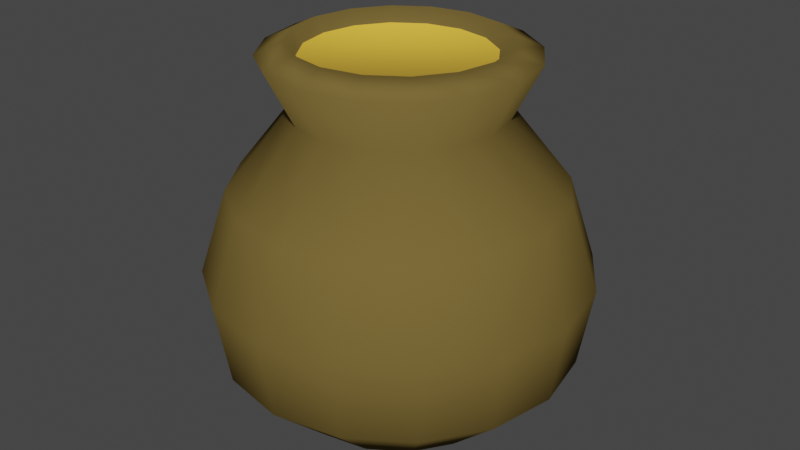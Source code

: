 # Source: Jar.blend  (saved by Blender 3.2.14; exported with 4.5.12 LTS)
import bpy
from mathutils import Matrix  # noqa: F401  (used for matrix-valued properties, if any)

bpy.ops.wm.read_factory_settings(use_empty=True)
scene = bpy.context.scene
scene.name = 'Scene'

# ---- collections
col_collection = bpy.data.collections.new('Collection'); scene.collection.children.link(col_collection)

# ---- materials (node trees are filled in below, after node groups)
mat_jar_mat = bpy.data.materials.new('Jar_Mat')
mat_jar_mat.use_transparent_shadow = False
mat_honey_mat = bpy.data.materials.new('Honey_Mat')
mat_honey_mat.use_transparent_shadow = False

# ---- material node trees
mat_jar_mat.use_nodes = True; mat_jar_mat.node_tree.nodes.clear()
_N = mat_jar_mat.node_tree.nodes; _L = mat_jar_mat.node_tree.links
n0 = _N.new('ShaderNodeBsdfPrincipled'); n0.name = 'Principled BSDF'; n0.location = (10, 300)
n0.distribution = 'GGX'
n0.subsurface_method = 'RANDOM_WALK_SKIN'
n0.inputs[0].default_value = (0.1706, 0.1212, 0.03498, 1.0)
n0.inputs[2].default_value = 1.0
n0.inputs[3].default_value = 1.45
n0.inputs[13].default_value = 0.0
n0.inputs[27].default_value = (0.0, 0.0, 0.0, 1.0)
n0.inputs[28].default_value = 1.0
n1 = _N.new('ShaderNodeOutputMaterial'); n1.name = 'Material Output'; n1.location = (300, 300)
_L.new(n0.outputs[0], n1.inputs[0])
n1.is_active_output = True
mat_honey_mat.use_nodes = True; mat_honey_mat.node_tree.nodes.clear()
_N = mat_honey_mat.node_tree.nodes; _L = mat_honey_mat.node_tree.links
n0 = _N.new('ShaderNodeBsdfPrincipled'); n0.name = 'Principled BSDF'; n0.location = (10, 300)
n0.distribution = 'GGX'
n0.subsurface_method = 'RANDOM_WALK_SKIN'
n0.inputs[0].default_value = (0.9625, 0.5691, 0.05298, 1.0)
n0.inputs[3].default_value = 1.45
n0.inputs[27].default_value = (0.0, 0.0, 0.0, 1.0)
n0.inputs[28].default_value = 1.0
n1 = _N.new('ShaderNodeOutputMaterial'); n1.name = 'Material Output'; n1.location = (300, 300)
_L.new(n0.outputs[0], n1.inputs[0])
n1.is_active_output = True

# ---- world
world_world = bpy.data.worlds.new('World'); scene.world = world_world
world_world.use_nodes = True; world_world.node_tree.nodes.clear()
_N = world_world.node_tree.nodes; _L = world_world.node_tree.links
n0 = _N.new('ShaderNodeOutputWorld'); n0.name = 'World Output'; n0.location = (300, 300)
n1 = _N.new('ShaderNodeBackground'); n1.name = 'Background'; n1.location = (10, 300)
n1.inputs[0].default_value = (0.05088, 0.05088, 0.05088, 1.0)
_L.new(n1.outputs[0], n0.inputs[0])
n0.is_active_output = True
world_world.color = (0.05088, 0.05088, 0.05088)
world_world.use_sun_shadow = False
world_world.sun_shadow_jitter_overblur = 0.0

# ---- meshes
me_cylinder = bpy.data.meshes.new('Cylinder')
me_cylinder.from_pydata([(7.177e-09, 0.5719, -1.0), (7.773e-09, 0.5364, 0.9439), (0.2189, 0.5284, -1.0), (0.2053, 0.4955, 0.9439), (0.4044, 0.4044, -1.0), (0.3793, 0.3793, 0.9439), (0.5284, 0.2189, -1.0), (0.4955, 0.2053, 0.9439), (0.5719, -2.819e-08, -1.0), (0.5364, -2.69e-08, 0.9439), (0.5284, -0.2189, -1.0), (0.4955, -0.2053, 0.9439), (0.4044, -0.4044, -1.0), (0.3793, -0.3793, 0.9439), (0.2189, -0.5284, -1.0), (0.2053, -0.4955, 0.9439), (-4.282e-08, -0.5719, -1.0), (-3.912e-08, -0.5364, 0.9439), (-0.2189, -0.5284, -1.0), (-0.2053, -0.4955, 0.9439), (-0.4044, -0.4044, -1.0), (-0.3793, -0.3793, 0.9439), (-0.5284, -0.2189, -1.0), (-0.4955, -0.2053, 0.9439), (-0.5719, 3.63e-09, -1.0), (-0.5364, 2.941e-09, 0.9439), (-0.5284, 0.2189, -1.0), (-0.4955, 0.2053, 0.9439), (-0.4044, 0.4044, -1.0), (-0.3793, 0.3793, 0.9439), (-0.2189, 0.5284, -1.0), (-0.2053, 0.4955, 0.9439), (1.162e-09, 0.9307, -0.664), (0.0, 1.0, -0.2423), (2.4e-09, 0.8569, 0.2), (7.717e-09, 0.5397, 0.6), (0.2065, 0.4986, 0.6), (0.3279, 0.7916, 0.2), (0.3827, 0.9239, -0.2423), (0.3562, 0.8599, -0.664), (0.3816, 0.3816, 0.6), (0.6059, 0.6059, 0.2), (0.7071, 0.7071, -0.2423), (0.6581, 0.6581, -0.664), (0.4986, 0.2065, 0.6), (0.7916, 0.3279, 0.2), (0.9239, 0.3827, -0.2423), (0.8599, 0.3562, -0.664), (0.5397, -2.702e-08, 0.6), (0.8569, -3.852e-08, 0.2), (1.0, -4.371e-08, -0.2423), (0.9307, -4.12e-08, -0.664), (0.4986, -0.2065, 0.6), (0.7916, -0.3279, 0.2), (0.9239, -0.3827, -0.2423), (0.8599, -0.3562, -0.664), (0.3816, -0.3816, 0.6), (0.6059, -0.6059, 0.2), (0.7071, -0.7071, -0.2423), (0.6581, -0.6581, -0.664), (0.2065, -0.4986, 0.6), (0.3279, -0.7916, 0.2), (0.3827, -0.9239, -0.2423), (0.3562, -0.8599, -0.664), (-3.946e-08, -0.5397, 0.6), (-7.251e-08, -0.8569, 0.2), (-8.742e-08, -1.0, -0.2423), (-8.02e-08, -0.9307, -0.664), (-0.2065, -0.4986, 0.6), (-0.3279, -0.7916, 0.2), (-0.3827, -0.9239, -0.2423), (-0.3562, -0.8599, -0.664), (-0.3816, -0.3816, 0.6), (-0.6059, -0.6059, 0.2), (-0.7071, -0.7071, -0.2423), (-0.6581, -0.6581, -0.664), (-0.4986, -0.2065, 0.6), (-0.7916, -0.3279, 0.2), (-0.9239, -0.3827, -0.2423), (-0.8599, -0.3562, -0.664), (-0.5397, 3.006e-09, 0.6), (-0.8569, 9.151e-09, 0.2), (-1.0, 1.192e-08, -0.2423), (-0.9307, 1.058e-08, -0.664), (-0.4986, 0.2065, 0.6), (-0.7916, 0.3279, 0.2), (-0.9239, 0.3827, -0.2423), (-0.8599, 0.3562, -0.664), (-0.3816, 0.3816, 0.6), (-0.6059, 0.6059, 0.2), (-0.7071, 0.7071, -0.2423), (-0.6581, 0.6581, -0.664), (-0.2065, 0.4986, 0.6), (-0.3279, 0.7916, 0.2), (-0.3827, 0.9239, -0.2423), (-0.3562, 0.8599, -0.664), (8.333e-09, 0.6805, 0.88), (0.2604, 0.6287, 0.88), (0.4812, 0.4812, 0.88), (0.6287, 0.2604, 0.88), (0.6805, -3.212e-08, 0.88), (0.6287, -0.2604, 0.88), (0.4812, -0.4812, 0.88), (0.2604, -0.6287, 0.88), (-5.115e-08, -0.6805, 0.88), (-0.2604, -0.6287, 0.88), (-0.4812, -0.4812, 0.88), (-0.6287, -0.2604, 0.88), (-0.6805, 5.734e-09, 0.88), (-0.6287, 0.2604, 0.88), (-0.4812, 0.4812, 0.88), (-0.2604, 0.6287, 0.88), (0.1779, 0.4343, 0.8738), (-0.00444, 0.4706, 0.8738), (0.3325, 0.331, 0.8738), (0.4358, 0.1765, 0.8738), (0.472, -0.005884, 0.8738), (0.4358, -0.1882, 0.8738), (0.3325, -0.3428, 0.8738), (0.1779, -0.4461, 0.8738), (-0.00444, -0.4824, 0.8738), (-0.1868, -0.4461, 0.8738), (-0.3414, -0.3428, 0.8738), (-0.4446, -0.1882, 0.8738), (-0.4809, -0.005884, 0.8738), (-0.4446, 0.1765, 0.8738), (-0.3414, 0.331, 0.8738), (-0.1868, 0.4343, 0.8738)], [], [(96, 1, 3, 97), (97, 3, 5, 98), (98, 5, 7, 99), (99, 7, 9, 100), (100, 9, 11, 101), (101, 11, 13, 102), (102, 13, 15, 103), (103, 15, 17, 104), (104, 17, 19, 105), (105, 19, 21, 106), (106, 21, 23, 107), (107, 23, 25, 108), (108, 25, 27, 109), (109, 27, 29, 110), (5, 3, 112, 114), (110, 29, 31, 111), (111, 31, 1, 96), (0, 2, 4, 6, 8, 10, 12, 14, 16, 18, 20, 22, 24, 26, 28, 30), (30, 95, 32, 0), (95, 94, 33, 32), (94, 93, 34, 33), (93, 92, 35, 34), (28, 91, 95, 30), (91, 90, 94, 95), (90, 89, 93, 94), (89, 88, 92, 93), (26, 87, 91, 28), (87, 86, 90, 91), (86, 85, 89, 90), (85, 84, 88, 89), (24, 83, 87, 26), (83, 82, 86, 87), (82, 81, 85, 86), (81, 80, 84, 85), (22, 79, 83, 24), (79, 78, 82, 83), (78, 77, 81, 82), (77, 76, 80, 81), (20, 75, 79, 22), (75, 74, 78, 79), (74, 73, 77, 78), (73, 72, 76, 77), (18, 71, 75, 20), (71, 70, 74, 75), (70, 69, 73, 74), (69, 68, 72, 73), (16, 67, 71, 18), (67, 66, 70, 71), (66, 65, 69, 70), (65, 64, 68, 69), (14, 63, 67, 16), (63, 62, 66, 67), (62, 61, 65, 66), (61, 60, 64, 65), (12, 59, 63, 14), (59, 58, 62, 63), (58, 57, 61, 62), (57, 56, 60, 61), (10, 55, 59, 12), (55, 54, 58, 59), (54, 53, 57, 58), (53, 52, 56, 57), (8, 51, 55, 10), (51, 50, 54, 55), (50, 49, 53, 54), (49, 48, 52, 53), (6, 47, 51, 8), (47, 46, 50, 51), (46, 45, 49, 50), (45, 44, 48, 49), (4, 43, 47, 6), (43, 42, 46, 47), (42, 41, 45, 46), (41, 40, 44, 45), (2, 39, 43, 4), (39, 38, 42, 43), (38, 37, 41, 42), (37, 36, 40, 41), (0, 32, 39, 2), (32, 33, 38, 39), (33, 34, 37, 38), (34, 35, 36, 37), (92, 111, 96, 35), (88, 110, 111, 92), (84, 109, 110, 88), (80, 108, 109, 84), (76, 107, 108, 80), (72, 106, 107, 76), (68, 105, 106, 72), (64, 104, 105, 68), (60, 103, 104, 64), (56, 102, 103, 60), (52, 101, 102, 56), (48, 100, 101, 52), (44, 99, 100, 48), (40, 98, 99, 44), (36, 97, 98, 40), (35, 96, 97, 36), (112, 113, 127, 126, 125, 124, 123, 122, 121, 120, 119, 118, 117, 116, 115, 114), (15, 13, 118, 119), (25, 23, 123, 124), (11, 9, 116, 117), (21, 19, 121, 122), (31, 29, 126, 127), (7, 5, 114, 115), (17, 15, 119, 120), (3, 1, 113, 112), (27, 25, 124, 125), (13, 11, 117, 118), (23, 21, 122, 123), (1, 31, 127, 113), (9, 7, 115, 116), (19, 17, 120, 121), (29, 27, 125, 126)])
me_cylinder.polygons.foreach_set('use_smooth', [True] * 114)
me_cylinder.polygons.foreach_set('material_index', [0, 0, 0, 0, 0, 0, 0, 0, 0, 0, 0, 0, 0, 0, 0, 0, 0, 0, 0, 0, 0, 0, 0, 0, 0, 0, 0, 0, 0, 0, 0, 0, 0, 0, 0, 0, 0, 0, 0, 0, 0, 0, 0, 0, 0, 0, 0, 0, 0, 0, 0, 0, 0, 0, 0, 0, 0, 0, 0, 0, 0, 0, 0, 0, 0, 0, 0, 0, 0, 0, 0, 0, 0, 0, 0, 0, 0, 0, 0, 0, 0, 0, 0, 0, 0, 0, 0, 0, 0, 0, 0, 0, 0, 0, 0, 0, 0, 0, 1, 0, 0, 0, 0, 0, 0, 0, 0, 0, 0, 0, 0, 0, 0, 0])
_uv = me_cylinder.uv_layers.new(name='UVMap')
_uv.uv.foreach_set('vector', [1.0, 0.97, 1.0, 1.0, 0.9375, 1.0, 0.9375, 0.97, 0.9375, 0.97, 0.9375, 1.0, 0.875, 1.0, 0.875, 0.97, 0.875, 0.97, 0.875, 1.0, 0.8125, 1.0, 0.8125, 0.97, 0.8125, 0.97, 0.8125, 1.0, 0.75, 1.0, 0.75, 0.97, 0.75, 0.97, 0.75, 1.0, 0.6875, 1.0, 0.6875, 0.97, 0.6875, 0.97, 0.6875, 1.0, 0.625, 1.0, 0.625, 0.97, 0.625, 0.97, 0.625, 1.0, 0.5625, 1.0, 0.5625, 0.97, 0.5625, 0.97, 0.5625, 1.0, 0.5, 1.0, 0.5, 0.97, 0.5, 0.97, 0.5, 1.0, 0.4375, 1.0, 0.4375, 0.97, 0.4375, 0.97, 0.4375, 1.0, 0.375, 1.0, 0.375, 0.97, 0.375, 0.97, 0.375, 1.0, 0.3125, 1.0, 0.3125, 0.97, 0.3125, 0.97, 0.3125, 1.0, 0.25, 1.0, 0.25, 0.97, 0.25, 0.97, 0.25, 1.0, 0.1875, 1.0, 0.1875, 0.97, 0.1875, 0.97, 0.1875, 1.0, 0.125, 1.0, 0.125, 0.97, 0.875, 1.0, 0.9375, 1.0, 0.9375, 1.0, 0.875, 1.0, 0.125, 0.97, 0.125, 1.0, 0.0625, 1.0, 0.0625, 0.97, 0.0625, 0.97, 0.0625, 1.0, 0.0, 1.0, 0.0, 0.97, 0.75, 0.49, 0.8418, 0.4717, 0.9197, 0.4197, 0.9717, 0.3418, 0.99, 0.25, 0.9717, 0.1582, 0.9197, 0.08029, 0.8418, 0.02827, 0.75, 0.01, 0.6582, 0.02827, 0.5803, 0.08029, 0.5283, 0.1582, 0.51, 0.25, 0.5283, 0.3418, 0.5803, 0.4197, 0.6582, 0.4717, 0.0625, 0.5, 0.0625, 0.6, 0.0, 0.6, 0.0, 0.5, 0.0625, 0.6, 0.0625, 0.7, 0.0, 0.7, 0.0, 0.6, 0.0625, 0.7, 0.0625, 0.8, 0.0, 0.8, 0.0, 0.7, 0.0625, 0.8, 0.0625, 0.9, 0.0, 0.9, 0.0, 0.8, 0.125, 0.5, 0.125, 0.6, 0.0625, 0.6, 0.0625, 0.5, 0.125, 0.6, 0.125, 0.7, 0.0625, 0.7, 0.0625, 0.6, 0.125, 0.7, 0.125, 0.8, 0.0625, 0.8, 0.0625, 0.7, 0.125, 0.8, 0.125, 0.9, 0.0625, 0.9, 0.0625, 0.8, 0.1875, 0.5, 0.1875, 0.6, 0.125, 0.6, 0.125, 0.5, 0.1875, 0.6, 0.1875, 0.7, 0.125, 0.7, 0.125, 0.6, 0.1875, 0.7, 0.1875, 0.8, 0.125, 0.8, 0.125, 0.7, 0.1875, 0.8, 0.1875, 0.9, 0.125, 0.9, 0.125, 0.8, 0.25, 0.5, 0.25, 0.6, 0.1875, 0.6, 0.1875, 0.5, 0.25, 0.6, 0.25, 0.7, 0.1875, 0.7, 0.1875, 0.6, 0.25, 0.7, 0.25, 0.8, 0.1875, 0.8, 0.1875, 0.7, 0.25, 0.8, 0.25, 0.9, 0.1875, 0.9, 0.1875, 0.8, 0.3125, 0.5, 0.3125, 0.6, 0.25, 0.6, 0.25, 0.5, 0.3125, 0.6, 0.3125, 0.7, 0.25, 0.7, 0.25, 0.6, 0.3125, 0.7, 0.3125, 0.8, 0.25, 0.8, 0.25, 0.7, 0.3125, 0.8, 0.3125, 0.9, 0.25, 0.9, 0.25, 0.8, 0.375, 0.5, 0.375, 0.6, 0.3125, 0.6, 0.3125, 0.5, 0.375, 0.6, 0.375, 0.7, 0.3125, 0.7, 0.3125, 0.6, 0.375, 0.7, 0.375, 0.8, 0.3125, 0.8, 0.3125, 0.7, 0.375, 0.8, 0.375, 0.9, 0.3125, 0.9, 0.3125, 0.8, 0.4375, 0.5, 0.4375, 0.6, 0.375, 0.6, 0.375, 0.5, 0.4375, 0.6, 0.4375, 0.7, 0.375, 0.7, 0.375, 0.6, 0.4375, 0.7, 0.4375, 0.8, 0.375, 0.8, 0.375, 0.7, 0.4375, 0.8, 0.4375, 0.9, 0.375, 0.9, 0.375, 0.8, 0.5, 0.5, 0.5, 0.6, 0.4375, 0.6, 0.4375, 0.5, 0.5, 0.6, 0.5, 0.7, 0.4375, 0.7, 0.4375, 0.6, 0.5, 0.7, 0.5, 0.8, 0.4375, 0.8, 0.4375, 0.7, 0.5, 0.8, 0.5, 0.9, 0.4375, 0.9, 0.4375, 0.8, 0.5625, 0.5, 0.5625, 0.6, 0.5, 0.6, 0.5, 0.5, 0.5625, 0.6, 0.5625, 0.7, 0.5, 0.7, 0.5, 0.6, 0.5625, 0.7, 0.5625, 0.8, 0.5, 0.8, 0.5, 0.7, 0.5625, 0.8, 0.5625, 0.9, 0.5, 0.9, 0.5, 0.8, 0.625, 0.5, 0.625, 0.6, 0.5625, 0.6, 0.5625, 0.5, 0.625, 0.6, 0.625, 0.7, 0.5625, 0.7, 0.5625, 0.6, 0.625, 0.7, 0.625, 0.8, 0.5625, 0.8, 0.5625, 0.7, 0.625, 0.8, 0.625, 0.9, 0.5625, 0.9, 0.5625, 0.8, 0.6875, 0.5, 0.6875, 0.6, 0.625, 0.6, 0.625, 0.5, 0.6875, 0.6, 0.6875, 0.7, 0.625, 0.7, 0.625, 0.6, 0.6875, 0.7, 0.6875, 0.8, 0.625, 0.8, 0.625, 0.7, 0.6875, 0.8, 0.6875, 0.9, 0.625, 0.9, 0.625, 0.8, 0.75, 0.5, 0.75, 0.6, 0.6875, 0.6, 0.6875, 0.5, 0.75, 0.6, 0.75, 0.7, 0.6875, 0.7, 0.6875, 0.6, 0.75, 0.7, 0.75, 0.8, 0.6875, 0.8, 0.6875, 0.7, 0.75, 0.8, 0.75, 0.9, 0.6875, 0.9, 0.6875, 0.8, 0.8125, 0.5, 0.8125, 0.6, 0.75, 0.6, 0.75, 0.5, 0.8125, 0.6, 0.8125, 0.7, 0.75, 0.7, 0.75, 0.6, 0.8125, 0.7, 0.8125, 0.8, 0.75, 0.8, 0.75, 0.7, 0.8125, 0.8, 0.8125, 0.9, 0.75, 0.9, 0.75, 0.8, 0.875, 0.5, 0.875, 0.6, 0.8125, 0.6, 0.8125, 0.5, 0.875, 0.6, 0.875, 0.7, 0.8125, 0.7, 0.8125, 0.6, 0.875, 0.7, 0.875, 0.8, 0.8125, 0.8, 0.8125, 0.7, 0.875, 0.8, 0.875, 0.9, 0.8125, 0.9, 0.8125, 0.8, 0.9375, 0.5, 0.9375, 0.6, 0.875, 0.6, 0.875, 0.5, 0.9375, 0.6, 0.9375, 0.7, 0.875, 0.7, 0.875, 0.6, 0.9375, 0.7, 0.9375, 0.8, 0.875, 0.8, 0.875, 0.7, 0.9375, 0.8, 0.9375, 0.9, 0.875, 0.9, 0.875, 0.8, 1.0, 0.5, 1.0, 0.6, 0.9375, 0.6, 0.9375, 0.5, 1.0, 0.6, 1.0, 0.7, 0.9375, 0.7, 0.9375, 0.6, 1.0, 0.7, 1.0, 0.8, 0.9375, 0.8, 0.9375, 0.7, 1.0, 0.8, 1.0, 0.9, 0.9375, 0.9, 0.9375, 0.8, 0.0625, 0.9, 0.0625, 0.97, 0.0, 0.97, 0.0, 0.9, 0.125, 0.9, 0.125, 0.97, 0.0625, 0.97, 0.0625, 0.9, 0.1875, 0.9, 0.1875, 0.97, 0.125, 0.97, 0.125, 0.9, 0.25, 0.9, 0.25, 0.97, 0.1875, 0.97, 0.1875, 0.9, 0.3125, 0.9, 0.3125, 0.97, 0.25, 0.97, 0.25, 0.9, 0.375, 0.9, 0.375, 0.97, 0.3125, 0.97, 0.3125, 0.9, 0.4375, 0.9, 0.4375, 0.97, 0.375, 0.97, 0.375, 0.9, 0.5, 0.9, 0.5, 0.97, 0.4375, 0.97, 0.4375, 0.9, 0.5625, 0.9, 0.5625, 0.97, 0.5, 0.97, 0.5, 0.9, 0.625, 0.9, 0.625, 0.97, 0.5625, 0.97, 0.5625, 0.9, 0.6875, 0.9, 0.6875, 0.97, 0.625, 0.97, 0.625, 0.9, 0.75, 0.9, 0.75, 0.97, 0.6875, 0.97, 0.6875, 0.9, 0.8125, 0.9, 0.8125, 0.97, 0.75, 0.97, 0.75, 0.9, 0.875, 0.9, 0.875, 0.97, 0.8125, 0.97, 0.8125, 0.9, 0.9375, 0.9, 0.9375, 0.97, 0.875, 0.97, 0.875, 0.9, 1.0, 0.9, 1.0, 0.97, 0.9375, 0.97, 0.9375, 0.9, 0.3418, 0.4717, 0.25, 0.49, 0.1582, 0.4717, 0.08029, 0.4197, 0.02827, 0.3418, 0.01, 0.25, 0.02827, 0.1582, 0.08029, 0.08029, 0.1582, 0.02827, 0.25, 0.01, 0.3418, 0.02827, 0.4197, 0.08029, 0.4717, 0.1582, 0.49, 0.25, 0.4717, 0.3418, 0.4197, 0.4197, 0.5625, 1.0, 0.625, 1.0, 0.625, 1.0, 0.5625, 1.0, 0.25, 1.0, 0.3125, 1.0, 0.3125, 1.0, 0.25, 1.0, 0.6875, 1.0, 0.75, 1.0, 0.75, 1.0, 0.6875, 1.0, 0.375, 1.0, 0.4375, 1.0, 0.4375, 1.0, 0.375, 1.0, 0.0625, 1.0, 0.125, 1.0, 0.125, 1.0, 0.0625, 1.0, 0.8125, 1.0, 0.875, 1.0, 0.875, 1.0, 0.8125, 1.0, 0.5, 1.0, 0.5625, 1.0, 0.5625, 1.0, 0.5, 1.0, 0.9375, 1.0, 1.0, 1.0, 1.0, 1.0, 0.9375, 1.0, 0.1875, 1.0, 0.25, 1.0, 0.25, 1.0, 0.1875, 1.0, 0.625, 1.0, 0.6875, 1.0, 0.6875, 1.0, 0.625, 1.0, 0.3125, 1.0, 0.375, 1.0, 0.375, 1.0, 0.3125, 1.0, 0.0, 1.0, 0.0625, 1.0, 0.0625, 1.0, 0.0, 1.0, 0.75, 1.0, 0.8125, 1.0, 0.8125, 1.0, 0.75, 1.0, 0.4375, 1.0, 0.5, 1.0, 0.5, 1.0, 0.4375, 1.0, 0.125, 1.0, 0.1875, 1.0, 0.1875, 1.0, 0.125, 1.0])
me_cylinder.materials.append(mat_jar_mat)
me_cylinder.materials.append(mat_honey_mat)
me_cylinder.update()

# ---- objects
ob_jar = bpy.data.objects.new('Jar', me_cylinder)

# ---- transforms, parenting, visibility, modifiers, constraints
ob_jar.location = (0.0, 0.0, 0.0)

# ---- collection membership
col_collection.objects.link(ob_jar)

# ---- scene / render settings (as saved in the file)
scene.frame_start = 1; scene.frame_end = 250; scene.frame_set(1)
scene.render.engine = 'BLENDER_EEVEE_NEXT'
scene.cycles.sampling_pattern = 'TABULATED_SOBOL'
scene.cycles.use_light_tree = False
scene.view_settings.view_transform = 'Filmic'
bpy.context.view_layer.update()

# ---- added for rendering (the .blend has no active camera and no usable light): camera, sun
cam_auto = bpy.data.cameras.new('AutoCamera')
cam_auto.lens = 50.0
cam_auto.sensor_width = 36.0
cam_auto.clip_end = 1000.0
ob_auto_camera = bpy.data.objects.new('AutoCamera', cam_auto)
scene.collection.objects.link(ob_auto_camera)
ob_auto_camera.location = (3.17541, -3.81049, 2.51229)
ob_auto_camera.rotation_euler = (1.09748, -7.21219e-08, 0.694738)
scene.camera = ob_auto_camera
light_auto_sun = bpy.data.lights.new('AutoSun', 'SUN')
light_auto_sun.energy = 3.0
light_auto_sun.angle = 0.0523599
ob_auto_sun = bpy.data.objects.new('AutoSun', light_auto_sun)
scene.collection.objects.link(ob_auto_sun)
ob_auto_sun.rotation_euler = (0.872665, 0.174533, 0.523599)
bpy.context.view_layer.update()
